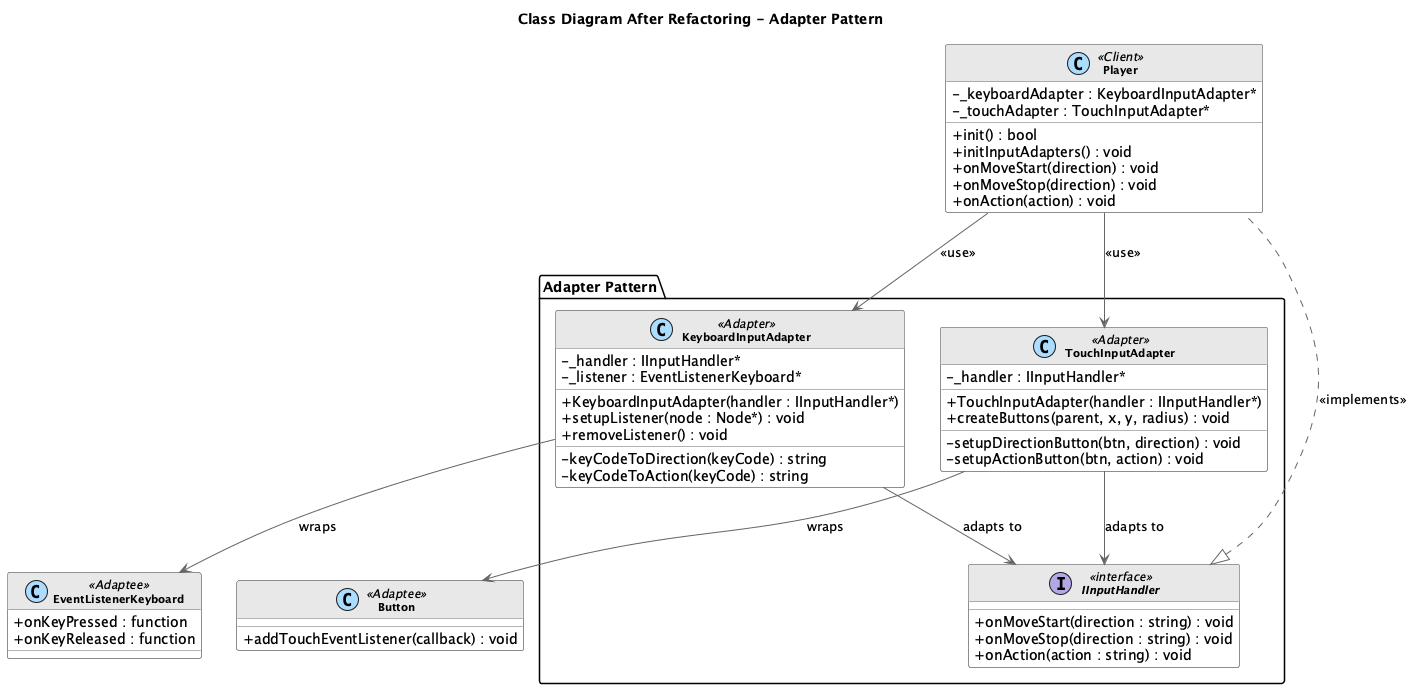

The diagram above was rendered by PlantUML. Its source (embedded in the PNG):
@startuml Adapter_After_Class

skinparam backgroundColor white
skinparam classBackgroundColor white
skinparam classBorderColor #666666
skinparam classArrowColor #666666
skinparam classFontSize 11
skinparam classAttributeIconSize 0
skinparam stereotypeCBackgroundColor #AADDFF

skinparam class {
    FontStyle bold
    HeaderBackgroundColor #E8E8E8
}

title **Class Diagram After Refactoring - Adapter Pattern**

package "Adapter Pattern" {
    
    interface IInputHandler <<interface>> {
        + onMoveStart(direction : string) : void
        + onMoveStop(direction : string) : void
        + onAction(action : string) : void
    }
    
    class KeyboardInputAdapter <<Adapter>> {
        - _handler : IInputHandler*
        - _listener : EventListenerKeyboard*
        __
        + KeyboardInputAdapter(handler : IInputHandler*)
        + setupListener(node : Node*) : void
        + removeListener() : void
        __
        - keyCodeToDirection(keyCode) : string
        - keyCodeToAction(keyCode) : string
    }
    
    class TouchInputAdapter <<Adapter>> {
        - _handler : IInputHandler*
        __
        + TouchInputAdapter(handler : IInputHandler*)
        + createButtons(parent, x, y, radius) : void
        __
        - setupDirectionButton(btn, direction) : void
        - setupActionButton(btn, action) : void
    }
}

class EventListenerKeyboard <<Adaptee>> {
    + onKeyPressed : function
    + onKeyReleased : function
}

class Button <<Adaptee>> {
    + addTouchEventListener(callback) : void
}

class Player <<Client>> {
    - _keyboardAdapter : KeyboardInputAdapter*
    - _touchAdapter : TouchInputAdapter*
    __
    + init() : bool
    + initInputAdapters() : void
    + onMoveStart(direction) : void
    + onMoveStop(direction) : void
    + onAction(action) : void
}

IInputHandler <|.. Player : <<implements>>
KeyboardInputAdapter --> IInputHandler : adapts to
TouchInputAdapter --> IInputHandler : adapts to
KeyboardInputAdapter --> EventListenerKeyboard : wraps
TouchInputAdapter --> Button : wraps
Player --> KeyboardInputAdapter : <<use>>
Player --> TouchInputAdapter : <<use>>

@enduml